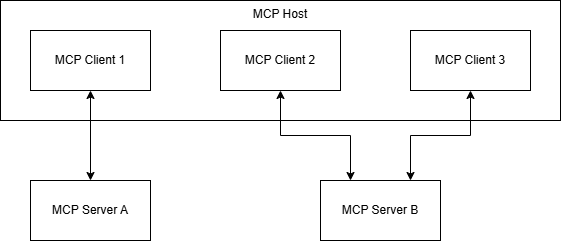

The diagram above was exported from draw.io. Its source (the exported page's mxGraphModel, read from the mxfile embedded in the PNG):
<mxGraphModel dx="1030" dy="1696" grid="1" gridSize="10" guides="1" tooltips="1" connect="1" arrows="1" fold="1" page="1" pageScale="1" pageWidth="827" pageHeight="1169" math="0" shadow="0">
  <root>
    <mxCell id="0" />
    <mxCell id="1" parent="0" />
    <mxCell id="3mysQRvZvyzruxr5IYDL-1" parent="1" style="rounded=0;whiteSpace=wrap;html=1;verticalAlign=top;" value="MCP Host" vertex="1">
      <mxGeometry height="120" width="560" x="120" y="-40" as="geometry" />
    </mxCell>
    <mxCell id="qy6l70QIUcIIa09W34PL-6" edge="1" parent="1" source="3mysQRvZvyzruxr5IYDL-2" style="edgeStyle=orthogonalEdgeStyle;rounded=0;orthogonalLoop=1;jettySize=auto;html=1;entryX=0.5;entryY=0;entryDx=0;entryDy=0;startArrow=classic;startFill=1;" target="qy6l70QIUcIIa09W34PL-3">
      <mxGeometry relative="1" as="geometry" />
    </mxCell>
    <mxCell id="3mysQRvZvyzruxr5IYDL-2" parent="1" style="rounded=0;whiteSpace=wrap;html=1;" value="MCP Client 1" vertex="1">
      <mxGeometry height="60" width="120" x="150" y="-10" as="geometry" />
    </mxCell>
    <mxCell id="qy6l70QIUcIIa09W34PL-9" edge="1" parent="1" source="qy6l70QIUcIIa09W34PL-1" style="edgeStyle=orthogonalEdgeStyle;rounded=0;orthogonalLoop=1;jettySize=auto;html=1;entryX=0.25;entryY=0;entryDx=0;entryDy=0;startArrow=classic;startFill=1;" target="qy6l70QIUcIIa09W34PL-4">
      <mxGeometry relative="1" as="geometry" />
    </mxCell>
    <mxCell id="qy6l70QIUcIIa09W34PL-1" parent="1" style="rounded=0;whiteSpace=wrap;html=1;" value="MCP Client 2" vertex="1">
      <mxGeometry height="60" width="120" x="340" y="-10" as="geometry" />
    </mxCell>
    <mxCell id="qy6l70QIUcIIa09W34PL-10" edge="1" parent="1" source="qy6l70QIUcIIa09W34PL-2" style="edgeStyle=orthogonalEdgeStyle;rounded=0;orthogonalLoop=1;jettySize=auto;html=1;entryX=0.75;entryY=0;entryDx=0;entryDy=0;startArrow=classic;startFill=1;" target="qy6l70QIUcIIa09W34PL-4">
      <mxGeometry relative="1" as="geometry" />
    </mxCell>
    <mxCell id="qy6l70QIUcIIa09W34PL-2" parent="1" style="rounded=0;whiteSpace=wrap;html=1;" value="MCP Client 3" vertex="1">
      <mxGeometry height="60" width="120" x="530" y="-10" as="geometry" />
    </mxCell>
    <mxCell id="qy6l70QIUcIIa09W34PL-3" parent="1" style="rounded=0;whiteSpace=wrap;html=1;" value="MCP Server A" vertex="1">
      <mxGeometry height="60" width="120" x="150" y="140" as="geometry" />
    </mxCell>
    <mxCell id="qy6l70QIUcIIa09W34PL-4" parent="1" style="rounded=0;whiteSpace=wrap;html=1;" value="MCP Server B" vertex="1">
      <mxGeometry height="60" width="120" x="440" y="140" as="geometry" />
    </mxCell>
  </root>
</mxGraphModel>